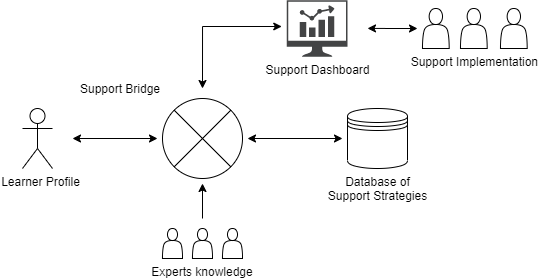

The diagram above was exported from draw.io. Its source (the exported page's mxGraphModel, read from the mxfile embedded in the PNG):
<mxGraphModel dx="981" dy="594" grid="1" gridSize="10" guides="1" tooltips="1" connect="1" arrows="1" fold="1" page="1" pageScale="1" pageWidth="850" pageHeight="1100" math="0" shadow="0">
  <root>
    <mxCell id="0" />
    <mxCell id="1" parent="0" />
    <mxCell id="nG_hN39JS5ERvjCjIyRg-15" style="edgeStyle=orthogonalEdgeStyle;rounded=0;orthogonalLoop=1;jettySize=auto;html=1;sourcePerimeterSpacing=20;targetPerimeterSpacing=5;strokeColor=#000000;startArrow=classic;startFill=1;" edge="1" parent="1" source="nG_hN39JS5ERvjCjIyRg-3" target="nG_hN39JS5ERvjCjIyRg-14">
      <mxGeometry relative="1" as="geometry">
        <mxPoint x="110" y="310" as="sourcePoint" />
      </mxGeometry>
    </mxCell>
    <mxCell id="nG_hN39JS5ERvjCjIyRg-3" value="Learner Profile" style="shape=umlActor;verticalLabelPosition=bottom;verticalAlign=top;html=1;outlineConnect=0;labelPosition=center;align=center;spacingLeft=5;" vertex="1" parent="1">
      <mxGeometry x="70" y="280" width="30" height="60" as="geometry" />
    </mxCell>
    <mxCell id="nG_hN39JS5ERvjCjIyRg-16" style="edgeStyle=orthogonalEdgeStyle;rounded=0;orthogonalLoop=1;jettySize=auto;html=1;sourcePerimeterSpacing=20;targetPerimeterSpacing=5;strokeColor=#000000;startArrow=classic;startFill=1;" edge="1" parent="1" target="nG_hN39JS5ERvjCjIyRg-14">
      <mxGeometry relative="1" as="geometry">
        <mxPoint x="390" y="310" as="sourcePoint" />
      </mxGeometry>
    </mxCell>
    <mxCell id="nG_hN39JS5ERvjCjIyRg-4" value="Database of&lt;br&gt;Support Strategies" style="shape=datastore;html=1;sketch=0;labelPosition=center;verticalLabelPosition=bottom;align=center;verticalAlign=top;" vertex="1" parent="1">
      <mxGeometry x="395" y="280" width="60" height="60" as="geometry" />
    </mxCell>
    <mxCell id="nG_hN39JS5ERvjCjIyRg-26" style="edgeStyle=orthogonalEdgeStyle;rounded=0;orthogonalLoop=1;jettySize=auto;html=1;sourcePerimeterSpacing=20;targetPerimeterSpacing=5;strokeColor=#000000;startArrow=classic;startFill=1;" edge="1" parent="1" target="nG_hN39JS5ERvjCjIyRg-24">
      <mxGeometry relative="1" as="geometry">
        <mxPoint x="250" y="260" as="sourcePoint" />
        <Array as="points">
          <mxPoint x="250" y="198" />
        </Array>
      </mxGeometry>
    </mxCell>
    <mxCell id="nG_hN39JS5ERvjCjIyRg-14" value="Support Bridge" style="shape=sumEllipse;perimeter=ellipsePerimeter;whiteSpace=wrap;html=1;backgroundOutline=1;sketch=0;labelPosition=left;verticalLabelPosition=top;align=right;verticalAlign=bottom;" vertex="1" parent="1">
      <mxGeometry x="210" y="270" width="80" height="80" as="geometry" />
    </mxCell>
    <mxCell id="nG_hN39JS5ERvjCjIyRg-22" value="Experts knowledge" style="group;labelPosition=center;verticalLabelPosition=bottom;align=center;verticalAlign=top;" vertex="1" connectable="0" parent="1">
      <mxGeometry x="210" y="400" width="80" height="30" as="geometry" />
    </mxCell>
    <mxCell id="nG_hN39JS5ERvjCjIyRg-21" value="" style="group;labelPosition=center;verticalLabelPosition=bottom;align=center;verticalAlign=top;" vertex="1" connectable="0" parent="nG_hN39JS5ERvjCjIyRg-22">
      <mxGeometry width="80" height="30" as="geometry" />
    </mxCell>
    <mxCell id="nG_hN39JS5ERvjCjIyRg-18" value="" style="shape=actor;whiteSpace=wrap;html=1;sketch=0;labelPosition=center;verticalLabelPosition=bottom;align=center;verticalAlign=top;" vertex="1" parent="nG_hN39JS5ERvjCjIyRg-21">
      <mxGeometry width="20" height="30" as="geometry" />
    </mxCell>
    <mxCell id="nG_hN39JS5ERvjCjIyRg-19" value="" style="shape=actor;whiteSpace=wrap;html=1;sketch=0;labelPosition=center;verticalLabelPosition=bottom;align=center;verticalAlign=top;" vertex="1" parent="nG_hN39JS5ERvjCjIyRg-21">
      <mxGeometry x="30" width="20" height="30" as="geometry" />
    </mxCell>
    <mxCell id="nG_hN39JS5ERvjCjIyRg-20" value="" style="shape=actor;whiteSpace=wrap;html=1;sketch=0;labelPosition=center;verticalLabelPosition=bottom;align=center;verticalAlign=top;" vertex="1" parent="nG_hN39JS5ERvjCjIyRg-21">
      <mxGeometry x="60" width="20" height="30" as="geometry" />
    </mxCell>
    <mxCell id="nG_hN39JS5ERvjCjIyRg-23" style="edgeStyle=orthogonalEdgeStyle;rounded=0;orthogonalLoop=1;jettySize=auto;html=1;sourcePerimeterSpacing=20;targetPerimeterSpacing=5;strokeColor=#000000;" edge="1" parent="1" target="nG_hN39JS5ERvjCjIyRg-14">
      <mxGeometry relative="1" as="geometry">
        <mxPoint x="250" y="390" as="sourcePoint" />
      </mxGeometry>
    </mxCell>
    <mxCell id="nG_hN39JS5ERvjCjIyRg-31" style="edgeStyle=orthogonalEdgeStyle;rounded=0;orthogonalLoop=1;jettySize=auto;html=1;sourcePerimeterSpacing=20;targetPerimeterSpacing=5;startArrow=classic;startFill=1;" edge="1" parent="1" source="nG_hN39JS5ERvjCjIyRg-24" target="nG_hN39JS5ERvjCjIyRg-27">
      <mxGeometry relative="1" as="geometry" />
    </mxCell>
    <mxCell id="nG_hN39JS5ERvjCjIyRg-24" value="Support Dashboard" style="pointerEvents=1;shadow=0;dashed=0;html=1;strokeColor=none;fillColor=#434445;aspect=fixed;labelPosition=center;verticalLabelPosition=bottom;verticalAlign=top;align=center;outlineConnect=0;shape=mxgraph.vvd.nsx_dashboard;sketch=0;" vertex="1" parent="1">
      <mxGeometry x="334.25" y="171.75" width="60.75" height="56.5" as="geometry" />
    </mxCell>
    <mxCell id="nG_hN39JS5ERvjCjIyRg-30" value="Support Implementation" style="group;labelPosition=center;verticalLabelPosition=bottom;align=center;verticalAlign=top;" vertex="1" connectable="0" parent="1">
      <mxGeometry x="470" y="180" width="104.66999999999996" height="40" as="geometry" />
    </mxCell>
    <mxCell id="nG_hN39JS5ERvjCjIyRg-27" value="" style="shape=actor;whiteSpace=wrap;html=1;sketch=0;" vertex="1" parent="nG_hN39JS5ERvjCjIyRg-30">
      <mxGeometry width="26.67" height="40" as="geometry" />
    </mxCell>
    <mxCell id="nG_hN39JS5ERvjCjIyRg-28" value="" style="shape=actor;whiteSpace=wrap;html=1;sketch=0;" vertex="1" parent="nG_hN39JS5ERvjCjIyRg-30">
      <mxGeometry x="38" width="26.67" height="40" as="geometry" />
    </mxCell>
    <mxCell id="nG_hN39JS5ERvjCjIyRg-29" value="" style="shape=actor;whiteSpace=wrap;html=1;sketch=0;" vertex="1" parent="nG_hN39JS5ERvjCjIyRg-30">
      <mxGeometry x="78" width="26.67" height="40" as="geometry" />
    </mxCell>
  </root>
</mxGraphModel>